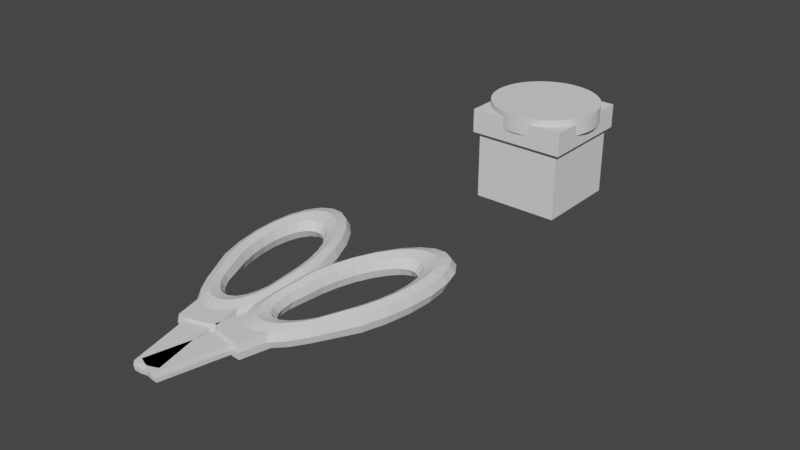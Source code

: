 # Source: 0808_Objects_.blend  (saved by Blender 3.6.13; exported with 4.5.12 LTS)
import bpy
from mathutils import Matrix  # noqa: F401  (used for matrix-valued properties, if any)

bpy.ops.wm.read_factory_settings(use_empty=True)
scene = bpy.context.scene
scene.name = 'Scene'

# ---- collections
col_collection = bpy.data.collections.new('Collection'); scene.collection.children.link(col_collection)

# ---- world
world_world = bpy.data.worlds.new('World'); scene.world = world_world
world_world.use_nodes = True; world_world.node_tree.nodes.clear()
_N = world_world.node_tree.nodes; _L = world_world.node_tree.links
n0 = _N.new('ShaderNodeOutputWorld'); n0.name = 'World Output'; n0.location = (300, 300)
n1 = _N.new('ShaderNodeBackground'); n1.name = 'Background'; n1.location = (10, 300)
n1.inputs[0].default_value = (0.05088, 0.05088, 0.05088, 1.0)
_L.new(n1.outputs[0], n0.inputs[0])
n0.is_active_output = True
world_world.color = (0.05088, 0.05088, 0.05088)
world_world.use_sun_shadow = False
world_world.sun_shadow_jitter_overblur = 0.0

# ---- meshes
me_cube = bpy.data.meshes.new('Cube')
me_cube.from_pydata([(-1.0, -1.0, -1.0), (-1.0, -1.0, 1.0), (-1.0, 1.0, -1.0), (-1.0, 1.0, 1.0), (1.0, -1.0, -1.0), (1.0, -1.0, 1.0), (1.0, 1.0, -1.0), (1.0, 1.0, 1.0), (-1.108, -1.108, 0.5717), (-1.108, 1.108, 0.5717), (1.108, -1.108, 0.5717), (1.108, 1.108, 0.5717), (-1.108, -1.108, 1.111), (-1.108, 1.108, 1.111), (1.108, 1.108, 1.111), (1.108, -1.108, 1.111)], [], [(0, 1, 3, 2), (2, 3, 7, 6), (6, 7, 5, 4), (4, 5, 1, 0), (2, 6, 4, 0), (7, 3, 1, 5), (11, 10, 8, 9), (14, 13, 12, 15), (8, 10, 15, 12), (11, 9, 13, 14), (10, 11, 14, 15), (9, 8, 12, 13)])
_uv = me_cube.uv_layers.new(name='UVMap')
_uv.uv.foreach_set('vector', [0.375, 0.0, 0.625, 0.0, 0.625, 0.25, 0.375, 0.25, 0.375, 0.25, 0.625, 0.25, 0.625, 0.5, 0.375, 0.5, 0.375, 0.5, 0.625, 0.5, 0.625, 0.75, 0.375, 0.75, 0.375, 0.75, 0.625, 0.75, 0.625, 1.0, 0.375, 1.0, 0.125, 0.5, 0.375, 0.5, 0.375, 0.75, 0.125, 0.75, 0.625, 0.5, 0.875, 0.5, 0.875, 0.75, 0.625, 0.75, 0.625, 0.5, 0.625, 0.75, 0.875, 0.75, 0.875, 0.5, 0.625, 0.5, 0.875, 0.5, 0.875, 0.75, 0.625, 0.75, 0.875, 0.75, 0.625, 0.75, 0.625, 0.75, 0.875, 0.75, 0.625, 0.5, 0.875, 0.5, 0.875, 0.5, 0.625, 0.5, 0.625, 0.75, 0.625, 0.5, 0.625, 0.5, 0.625, 0.75, 0.875, 0.5, 0.875, 0.75, 0.875, 0.75, 0.875, 0.5])
me_cube.update()
me_cylinder = bpy.data.meshes.new('Cylinder')
me_cylinder.from_pydata([(0.0, 1.0, -1.0), (0.0, 1.0, 1.0), (0.09802, 0.9952, -1.0), (0.09802, 0.9952, 1.0), (0.1951, 0.9808, -1.0), (0.1951, 0.9808, 1.0), (0.2903, 0.9569, -1.0), (0.2903, 0.9569, 1.0), (0.3827, 0.9239, -1.0), (0.3827, 0.9239, 1.0), (0.4714, 0.8819, -1.0), (0.4714, 0.8819, 1.0), (0.5556, 0.8315, -1.0), (0.5556, 0.8315, 1.0), (0.6344, 0.773, -1.0), (0.6344, 0.773, 1.0), (0.7071, 0.7071, -1.0), (0.7071, 0.7071, 1.0), (0.773, 0.6344, -1.0), (0.773, 0.6344, 1.0), (0.8315, 0.5556, -1.0), (0.8315, 0.5556, 1.0), (0.8819, 0.4714, -1.0), (0.8819, 0.4714, 1.0), (0.9239, 0.3827, -1.0), (0.9239, 0.3827, 1.0), (0.9569, 0.2903, -1.0), (0.9569, 0.2903, 1.0), (0.9808, 0.1951, -1.0), (0.9808, 0.1951, 1.0), (0.9952, 0.09802, -1.0), (0.9952, 0.09802, 1.0), (1.0, 0.0, -1.0), (1.0, 0.0, 1.0), (0.9952, -0.09802, -1.0), (0.9952, -0.09802, 1.0), (0.9808, -0.1951, -1.0), (0.9808, -0.1951, 1.0), (0.9569, -0.2903, -1.0), (0.9569, -0.2903, 1.0), (0.9239, -0.3827, -1.0), (0.9239, -0.3827, 1.0), (0.8819, -0.4714, -1.0), (0.8819, -0.4714, 1.0), (0.8315, -0.5556, -1.0), (0.8315, -0.5556, 1.0), (0.773, -0.6344, -1.0), (0.773, -0.6344, 1.0), (0.7071, -0.7071, -1.0), (0.7071, -0.7071, 1.0), (0.6344, -0.773, -1.0), (0.6344, -0.773, 1.0), (0.5556, -0.8315, -1.0), (0.5556, -0.8315, 1.0), (0.4714, -0.8819, -1.0), (0.4714, -0.8819, 1.0), (0.3827, -0.9239, -1.0), (0.3827, -0.9239, 1.0), (0.2903, -0.9569, -1.0), (0.2903, -0.9569, 1.0), (0.1951, -0.9808, -1.0), (0.1951, -0.9808, 1.0), (0.09802, -0.9952, -1.0), (0.09802, -0.9952, 1.0), (0.0, -1.0, -1.0), (0.0, -1.0, 1.0), (-0.09802, -0.9952, -1.0), (-0.09802, -0.9952, 1.0), (-0.1951, -0.9808, -1.0), (-0.1951, -0.9808, 1.0), (-0.2903, -0.9569, -1.0), (-0.2903, -0.9569, 1.0), (-0.3827, -0.9239, -1.0), (-0.3827, -0.9239, 1.0), (-0.4714, -0.8819, -1.0), (-0.4714, -0.8819, 1.0), (-0.5556, -0.8315, -1.0), (-0.5556, -0.8315, 1.0), (-0.6344, -0.773, -1.0), (-0.6344, -0.773, 1.0), (-0.7071, -0.7071, -1.0), (-0.7071, -0.7071, 1.0), (-0.773, -0.6344, -1.0), (-0.773, -0.6344, 1.0), (-0.8315, -0.5556, -1.0), (-0.8315, -0.5556, 1.0), (-0.8819, -0.4714, -1.0), (-0.8819, -0.4714, 1.0), (-0.9239, -0.3827, -1.0), (-0.9239, -0.3827, 1.0), (-0.9569, -0.2903, -1.0), (-0.9569, -0.2903, 1.0), (-0.9808, -0.1951, -1.0), (-0.9808, -0.1951, 1.0), (-0.9952, -0.09802, -1.0), (-0.9952, -0.09802, 1.0), (-1.0, 0.0, -1.0), (-1.0, 0.0, 1.0), (-0.9952, 0.09802, -1.0), (-0.9952, 0.09802, 1.0), (-0.9808, 0.1951, -1.0), (-0.9808, 0.1951, 1.0), (-0.9569, 0.2903, -1.0), (-0.9569, 0.2903, 1.0), (-0.9239, 0.3827, -1.0), (-0.9239, 0.3827, 1.0), (-0.8819, 0.4714, -1.0), (-0.8819, 0.4714, 1.0), (-0.8315, 0.5556, -1.0), (-0.8315, 0.5556, 1.0), (-0.773, 0.6344, -1.0), (-0.773, 0.6344, 1.0), (-0.7071, 0.7071, -1.0), (-0.7071, 0.7071, 1.0), (-0.6344, 0.773, -1.0), (-0.6344, 0.773, 1.0), (-0.5556, 0.8315, -1.0), (-0.5556, 0.8315, 1.0), (-0.4714, 0.8819, -1.0), (-0.4714, 0.8819, 1.0), (-0.3827, 0.9239, -1.0), (-0.3827, 0.9239, 1.0), (-0.2903, 0.9569, -1.0), (-0.2903, 0.9569, 1.0), (-0.1951, 0.9808, -1.0), (-0.1951, 0.9808, 1.0), (-0.09802, 0.9952, -1.0), (-0.09802, 0.9952, 1.0), (0.0, 1.0, 0.4975), (0.09802, 0.9952, 0.4975), (0.1951, 0.9808, 0.4975), (0.2903, 0.9569, 0.4975), (0.3827, 0.9239, 0.4975), (0.4714, 0.8819, 0.4975), (0.5556, 0.8315, 0.4975), (0.6344, 0.773, 0.4975), (0.7071, 0.7071, 0.4975), (0.773, 0.6344, 0.4975), (0.8315, 0.5556, 0.4975), (0.8819, 0.4714, 0.4975), (0.9239, 0.3827, 0.4975), (0.9569, 0.2903, 0.4975), (0.9808, 0.1951, 0.4975), (0.9952, 0.09802, 0.4975), (1.0, 0.0, 0.4975), (0.9952, -0.09802, 0.4975), (0.9808, -0.1951, 0.4975), (0.9569, -0.2903, 0.4975), (0.9239, -0.3827, 0.4975), (0.8819, -0.4714, 0.4975), (0.8315, -0.5556, 0.4975), (0.773, -0.6344, 0.4975), (0.7071, -0.7071, 0.4975), (0.6344, -0.773, 0.4975), (0.5556, -0.8315, 0.4975), (0.4714, -0.8819, 0.4975), (0.3827, -0.9239, 0.4975), (0.2903, -0.9569, 0.4975), (0.1951, -0.9808, 0.4975), (0.09802, -0.9952, 0.4975), (0.0, -1.0, 0.4975), (-0.09802, -0.9952, 0.4975), (-0.1951, -0.9808, 0.4975), (-0.2903, -0.9569, 0.4975), (-0.3827, -0.9239, 0.4975), (-0.4714, -0.8819, 0.4975), (-0.5556, -0.8315, 0.4975), (-0.6344, -0.773, 0.4975), (-0.7071, -0.7071, 0.4975), (-0.773, -0.6344, 0.4975), (-0.8315, -0.5556, 0.4975), (-0.8819, -0.4714, 0.4975), (-0.9239, -0.3827, 0.4975), (-0.9569, -0.2903, 0.4975), (-0.9808, -0.1951, 0.4975), (-0.9952, -0.09802, 0.4975), (-1.0, 0.0, 0.4975), (-0.9952, 0.09802, 0.4975), (-0.9808, 0.1951, 0.4975), (-0.9569, 0.2903, 0.4975), (-0.9239, 0.3827, 0.4975), (-0.8819, 0.4714, 0.4975), (-0.8315, 0.5556, 0.4975), (-0.773, 0.6344, 0.4975), (-0.7071, 0.7071, 0.4975), (-0.6344, 0.773, 0.4975), (-0.5556, 0.8315, 0.4975), (-0.4714, 0.8819, 0.4975), (-0.3827, 0.9239, 0.4975), (-0.2903, 0.9569, 0.4975), (-0.1951, 0.9808, 0.4975), (-0.09802, 0.9952, 0.4975), (-8.475e-10, 1.214, 0.8524), (0.119, 1.208, 0.8524), (0.2369, 1.191, 0.8524), (0.3524, 1.162, 0.8524), (0.4646, 1.122, 0.8524), (0.5723, 1.071, 0.8524), (0.6745, 1.01, 0.8524), (0.7702, 0.9385, 0.8524), (0.8585, 0.8585, 0.8524), (0.9385, 0.7702, 0.8524), (1.01, 0.6745, 0.8524), (1.071, 0.5723, 0.8524), (1.122, 0.4646, 0.8524), (1.162, 0.3524, 0.8524), (1.191, 0.2369, 0.8524), (1.208, 0.119, 0.8524), (1.214, 1.994e-10, 0.8524), (1.208, -0.119, 0.8524), (1.191, -0.2369, 0.8524), (1.162, -0.3524, 0.8524), (1.122, -0.4646, 0.8524), (1.071, -0.5723, 0.8524), (1.01, -0.6745, 0.8524), (0.9385, -0.7702, 0.8524), (0.8585, -0.8585, 0.8524), (0.7702, -0.9385, 0.8524), (0.6745, -1.01, 0.8524), (0.5723, -1.071, 0.8524), (0.4646, -1.122, 0.8524), (0.3524, -1.162, 0.8524), (0.2369, -1.191, 0.8524), (0.119, -1.208, 0.8524), (-8.475e-10, -1.214, 0.8524), (-0.119, -1.208, 0.8524), (-0.2369, -1.191, 0.8524), (-0.3524, -1.162, 0.8524), (-0.4646, -1.122, 0.8524), (-0.5723, -1.071, 0.8524), (-0.6745, -1.01, 0.8524), (-0.7702, -0.9385, 0.8524), (-0.8585, -0.8585, 0.8524), (-0.9385, -0.7702, 0.8524), (-1.01, -0.6745, 0.8524), (-1.071, -0.5723, 0.8524), (-1.122, -0.4646, 0.8524), (-1.162, -0.3524, 0.8524), (-1.191, -0.2369, 0.8524), (-1.208, -0.119, 0.8524), (-1.214, 1.994e-10, 0.8524), (-1.208, 0.119, 0.8524), (-1.191, 0.2369, 0.8524), (-1.162, 0.3524, 0.8524), (-1.122, 0.4646, 0.8524), (-1.071, 0.5723, 0.8524), (-1.01, 0.6745, 0.8524), (-0.9385, 0.7702, 0.8524), (-0.8585, 0.8585, 0.8524), (-0.7702, 0.9385, 0.8524), (-0.6745, 1.01, 0.8524), (-0.5723, 1.071, 0.8524), (-0.4646, 1.122, 0.8524), (-0.3524, 1.162, 0.8524), (-0.2369, 1.191, 0.8524), (-0.119, 1.208, 0.8524), (0.119, 1.208, 1.251), (-4.088e-09, 1.214, 1.251), (0.2369, 1.191, 1.251), (0.3524, 1.162, 1.251), (0.4646, 1.122, 1.251), (0.5723, 1.071, 1.251), (0.6745, 1.01, 1.251), (0.7702, 0.9385, 1.251), (0.8585, 0.8585, 1.251), (0.9385, 0.7702, 1.251), (1.01, 0.6745, 1.251), (1.071, 0.5723, 1.251), (1.122, 0.4646, 1.251), (1.162, 0.3524, 1.251), (1.191, 0.2369, 1.251), (1.208, 0.119, 1.251), (1.214, 1.994e-10, 1.251), (1.208, -0.119, 1.251), (1.191, -0.2369, 1.251), (1.162, -0.3524, 1.251), (1.122, -0.4646, 1.251), (1.071, -0.5723, 1.251), (1.01, -0.6745, 1.251), (0.9385, -0.7702, 1.251), (0.8585, -0.8585, 1.251), (0.7702, -0.9385, 1.251), (0.6745, -1.01, 1.251), (0.5723, -1.071, 1.251), (0.4646, -1.122, 1.251), (0.3524, -1.162, 1.251), (0.2369, -1.191, 1.251), (0.119, -1.208, 1.251), (-4.088e-09, -1.214, 1.251), (-0.119, -1.208, 1.251), (-0.2369, -1.191, 1.251), (-0.3524, -1.162, 1.251), (-0.4646, -1.122, 1.251), (-0.5723, -1.071, 1.251), (-0.6745, -1.01, 1.251), (-0.7702, -0.9385, 1.251), (-0.8585, -0.8585, 1.251), (-0.9385, -0.7702, 1.251), (-1.01, -0.6745, 1.251), (-1.071, -0.5723, 1.251), (-1.122, -0.4646, 1.251), (-1.162, -0.3524, 1.251), (-1.191, -0.2369, 1.251), (-1.208, -0.119, 1.251), (-1.214, 1.994e-10, 1.251), (-1.208, 0.119, 1.251), (-1.191, 0.2369, 1.251), (-1.162, 0.3524, 1.251), (-1.122, 0.4646, 1.251), (-1.071, 0.5723, 1.251), (-1.01, 0.6745, 1.251), (-0.9385, 0.7702, 1.251), (-0.8585, 0.8585, 1.251), (-0.7702, 0.9385, 1.251), (-0.6745, 1.01, 1.251), (-0.5723, 1.071, 1.251), (-0.4646, 1.122, 1.251), (-0.3524, 1.162, 1.251), (-0.2369, 1.191, 1.251), (-0.119, 1.208, 1.251)], [], [(128, 1, 3, 129), (129, 3, 5, 130), (130, 5, 7, 131), (131, 7, 9, 132), (132, 9, 11, 133), (133, 11, 13, 134), (134, 13, 15, 135), (135, 15, 17, 136), (136, 17, 19, 137), (137, 19, 21, 138), (138, 21, 23, 139), (139, 23, 25, 140), (140, 25, 27, 141), (141, 27, 29, 142), (142, 29, 31, 143), (143, 31, 33, 144), (144, 33, 35, 145), (145, 35, 37, 146), (146, 37, 39, 147), (147, 39, 41, 148), (148, 41, 43, 149), (149, 43, 45, 150), (150, 45, 47, 151), (151, 47, 49, 152), (152, 49, 51, 153), (153, 51, 53, 154), (154, 53, 55, 155), (155, 55, 57, 156), (156, 57, 59, 157), (157, 59, 61, 158), (158, 61, 63, 159), (159, 63, 65, 160), (160, 65, 67, 161), (161, 67, 69, 162), (162, 69, 71, 163), (163, 71, 73, 164), (164, 73, 75, 165), (165, 75, 77, 166), (166, 77, 79, 167), (167, 79, 81, 168), (168, 81, 83, 169), (169, 83, 85, 170), (170, 85, 87, 171), (171, 87, 89, 172), (172, 89, 91, 173), (173, 91, 93, 174), (174, 93, 95, 175), (175, 95, 97, 176), (176, 97, 99, 177), (177, 99, 101, 178), (178, 101, 103, 179), (179, 103, 105, 180), (180, 105, 107, 181), (181, 107, 109, 182), (182, 109, 111, 183), (183, 111, 113, 184), (184, 113, 115, 185), (185, 115, 117, 186), (186, 117, 119, 187), (187, 119, 121, 188), (188, 121, 123, 189), (189, 123, 125, 190), (3, 1, 127, 125, 123, 121, 119, 117, 115, 113, 111, 109, 107, 105, 103, 101, 99, 97, 95, 93, 91, 89, 87, 85, 83, 81, 79, 77, 75, 73, 71, 69, 67, 65, 63, 61, 59, 57, 55, 53, 51, 49, 47, 45, 43, 41, 39, 37, 35, 33, 31, 29, 27, 25, 23, 21, 19, 17, 15, 13, 11, 9, 7, 5), (190, 125, 127, 191), (191, 127, 1, 128), (0, 2, 4, 6, 8, 10, 12, 14, 16, 18, 20, 22, 24, 26, 28, 30, 32, 34, 36, 38, 40, 42, 44, 46, 48, 50, 52, 54, 56, 58, 60, 62, 64, 66, 68, 70, 72, 74, 76, 78, 80, 82, 84, 86, 88, 90, 92, 94, 96, 98, 100, 102, 104, 106, 108, 110, 112, 114, 116, 118, 120, 122, 124, 126), (126, 191, 128, 0), (124, 190, 191, 126), (122, 189, 190, 124), (120, 188, 189, 122), (118, 187, 188, 120), (116, 186, 187, 118), (114, 185, 186, 116), (112, 184, 185, 114), (110, 183, 184, 112), (108, 182, 183, 110), (106, 181, 182, 108), (104, 180, 181, 106), (102, 179, 180, 104), (100, 178, 179, 102), (98, 177, 178, 100), (96, 176, 177, 98), (94, 175, 176, 96), (92, 174, 175, 94), (90, 173, 174, 92), (88, 172, 173, 90), (86, 171, 172, 88), (84, 170, 171, 86), (82, 169, 170, 84), (80, 168, 169, 82), (78, 167, 168, 80), (76, 166, 167, 78), (74, 165, 166, 76), (72, 164, 165, 74), (70, 163, 164, 72), (68, 162, 163, 70), (66, 161, 162, 68), (64, 160, 161, 66), (62, 159, 160, 64), (60, 158, 159, 62), (58, 157, 158, 60), (56, 156, 157, 58), (54, 155, 156, 56), (52, 154, 155, 54), (50, 153, 154, 52), (48, 152, 153, 50), (46, 151, 152, 48), (44, 150, 151, 46), (42, 149, 150, 44), (40, 148, 149, 42), (38, 147, 148, 40), (36, 146, 147, 38), (34, 145, 146, 36), (32, 144, 145, 34), (30, 143, 144, 32), (28, 142, 143, 30), (26, 141, 142, 28), (24, 140, 141, 26), (22, 139, 140, 24), (20, 138, 139, 22), (18, 137, 138, 20), (16, 136, 137, 18), (14, 135, 136, 16), (12, 134, 135, 14), (10, 133, 134, 12), (8, 132, 133, 10), (6, 131, 132, 8), (4, 130, 131, 6), (2, 129, 130, 4), (0, 128, 129, 2), (193, 194, 195, 196, 197, 198, 199, 200, 201, 202, 203, 204, 205, 206, 207, 208, 209, 210, 211, 212, 213, 214, 215, 216, 217, 218, 219, 220, 221, 222, 223, 224, 225, 226, 227, 228, 229, 230, 231, 232, 233, 234, 235, 236, 237, 238, 239, 240, 241, 242, 243, 244, 245, 246, 247, 248, 249, 250, 251, 252, 253, 254, 255, 192), (256, 257, 319, 318, 317, 316, 315, 314, 313, 312, 311, 310, 309, 308, 307, 306, 305, 304, 303, 302, 301, 300, 299, 298, 297, 296, 295, 294, 293, 292, 291, 290, 289, 288, 287, 286, 285, 284, 283, 282, 281, 280, 279, 278, 277, 276, 275, 274, 273, 272, 271, 270, 269, 268, 267, 266, 265, 264, 263, 262, 261, 260, 259, 258), (242, 241, 305, 306), (216, 215, 279, 280), (243, 242, 306, 307), (217, 216, 280, 281), (244, 243, 307, 308), (218, 217, 281, 282), (245, 244, 308, 309), (219, 218, 282, 283), (193, 192, 257, 256), (246, 245, 309, 310), (220, 219, 283, 284), (194, 193, 256, 258), (247, 246, 310, 311), (221, 220, 284, 285), (195, 194, 258, 259), (248, 247, 311, 312), (222, 221, 285, 286), (196, 195, 259, 260), (249, 248, 312, 313), (223, 222, 286, 287), (197, 196, 260, 261), (250, 249, 313, 314), (224, 223, 287, 288), (198, 197, 261, 262), (251, 250, 314, 315), (225, 224, 288, 289), (199, 198, 262, 263), (252, 251, 315, 316), (226, 225, 289, 290), (200, 199, 263, 264), (253, 252, 316, 317), (227, 226, 290, 291), (201, 200, 264, 265), (254, 253, 317, 318), (228, 227, 291, 292), (202, 201, 265, 266), (255, 254, 318, 319), (229, 228, 292, 293), (203, 202, 266, 267), (192, 255, 319, 257), (230, 229, 293, 294), (204, 203, 267, 268), (231, 230, 294, 295), (205, 204, 268, 269), (232, 231, 295, 296), (206, 205, 269, 270), (233, 232, 296, 297), (207, 206, 270, 271), (234, 233, 297, 298), (208, 207, 271, 272), (235, 234, 298, 299), (209, 208, 272, 273), (236, 235, 299, 300), (210, 209, 273, 274), (237, 236, 300, 301), (211, 210, 274, 275), (238, 237, 301, 302), (212, 211, 275, 276), (239, 238, 302, 303), (213, 212, 276, 277), (240, 239, 303, 304), (214, 213, 277, 278), (241, 240, 304, 305), (215, 214, 278, 279)])
_uv = me_cylinder.uv_layers.new(name='UVMap')
_uv.uv.foreach_set('vector', [1.0, 0.9538, 1.0, 1.0, 0.9844, 1.0, 0.9844, 0.9538, 0.9844, 0.9538, 0.9844, 1.0, 0.9688, 1.0, 0.9688, 0.9538, 0.9688, 0.9538, 0.9688, 1.0, 0.9531, 1.0, 0.9531, 0.9538, 0.9531, 0.9538, 0.9531, 1.0, 0.9375, 1.0, 0.9375, 0.9538, 0.9375, 0.9538, 0.9375, 1.0, 0.9219, 1.0, 0.9219, 0.9538, 0.9219, 0.9538, 0.9219, 1.0, 0.9062, 1.0, 0.9062, 0.9538, 0.9062, 0.9538, 0.9062, 1.0, 0.8906, 1.0, 0.8906, 0.9538, 0.8906, 0.9538, 0.8906, 1.0, 0.875, 1.0, 0.875, 0.9538, 0.875, 0.9538, 0.875, 1.0, 0.8594, 1.0, 0.8594, 0.9538, 0.8594, 0.9538, 0.8594, 1.0, 0.8438, 1.0, 0.8438, 0.9538, 0.8438, 0.9538, 0.8438, 1.0, 0.8281, 1.0, 0.8281, 0.9538, 0.8281, 0.9538, 0.8281, 1.0, 0.8125, 1.0, 0.8125, 0.9538, 0.8125, 0.9538, 0.8125, 1.0, 0.7969, 1.0, 0.7969, 0.9538, 0.7969, 0.9538, 0.7969, 1.0, 0.7812, 1.0, 0.7812, 0.9538, 0.7812, 0.9538, 0.7812, 1.0, 0.7656, 1.0, 0.7656, 0.9538, 0.7656, 0.9538, 0.7656, 1.0, 0.75, 1.0, 0.75, 0.9538, 0.75, 0.9538, 0.75, 1.0, 0.7344, 1.0, 0.7344, 0.9538, 0.7344, 0.9538, 0.7344, 1.0, 0.7188, 1.0, 0.7188, 0.9538, 0.7188, 0.9538, 0.7188, 1.0, 0.7031, 1.0, 0.7031, 0.9538, 0.7031, 0.9538, 0.7031, 1.0, 0.6875, 1.0, 0.6875, 0.9538, 0.6875, 0.9538, 0.6875, 1.0, 0.6719, 1.0, 0.6719, 0.9538, 0.6719, 0.9538, 0.6719, 1.0, 0.6562, 1.0, 0.6562, 0.9538, 0.6562, 0.9538, 0.6562, 1.0, 0.6406, 1.0, 0.6406, 0.9538, 0.6406, 0.9538, 0.6406, 1.0, 0.625, 1.0, 0.625, 0.9538, 0.625, 0.9538, 0.625, 1.0, 0.6094, 1.0, 0.6094, 0.9538, 0.6094, 0.9538, 0.6094, 1.0, 0.5938, 1.0, 0.5938, 0.9538, 0.5938, 0.9538, 0.5938, 1.0, 0.5781, 1.0, 0.5781, 0.9538, 0.5781, 0.9538, 0.5781, 1.0, 0.5625, 1.0, 0.5625, 0.9538, 0.5625, 0.9538, 0.5625, 1.0, 0.5469, 1.0, 0.5469, 0.9538, 0.5469, 0.9538, 0.5469, 1.0, 0.5312, 1.0, 0.5312, 0.9538, 0.5312, 0.9538, 0.5312, 1.0, 0.5156, 1.0, 0.5156, 0.9538, 0.5156, 0.9538, 0.5156, 1.0, 0.5, 1.0, 0.5, 0.9538, 0.5, 0.9538, 0.5, 1.0, 0.4844, 1.0, 0.4844, 0.9538, 0.4844, 0.9538, 0.4844, 1.0, 0.4688, 1.0, 0.4688, 0.9538, 0.4688, 0.9538, 0.4688, 1.0, 0.4531, 1.0, 0.4531, 0.9538, 0.4531, 0.9538, 0.4531, 1.0, 0.4375, 1.0, 0.4375, 0.9538, 0.4375, 0.9538, 0.4375, 1.0, 0.4219, 1.0, 0.4219, 0.9538, 0.4219, 0.9538, 0.4219, 1.0, 0.4062, 1.0, 0.4062, 0.9538, 0.4062, 0.9538, 0.4062, 1.0, 0.3906, 1.0, 0.3906, 0.9538, 0.3906, 0.9538, 0.3906, 1.0, 0.375, 1.0, 0.375, 0.9538, 0.375, 0.9538, 0.375, 1.0, 0.3594, 1.0, 0.3594, 0.9538, 0.3594, 0.9538, 0.3594, 1.0, 0.3438, 1.0, 0.3438, 0.9538, 0.3438, 0.9538, 0.3438, 1.0, 0.3281, 1.0, 0.3281, 0.9538, 0.3281, 0.9538, 0.3281, 1.0, 0.3125, 1.0, 0.3125, 0.9538, 0.3125, 0.9538, 0.3125, 1.0, 0.2969, 1.0, 0.2969, 0.9538, 0.2969, 0.9538, 0.2969, 1.0, 0.2812, 1.0, 0.2812, 0.9538, 0.2812, 0.9538, 0.2812, 1.0, 0.2656, 1.0, 0.2656, 0.9538, 0.2656, 0.9538, 0.2656, 1.0, 0.25, 1.0, 0.25, 0.9538, 0.25, 0.9538, 0.25, 1.0, 0.2344, 1.0, 0.2344, 0.9538, 0.2344, 0.9538, 0.2344, 1.0, 0.2188, 1.0, 0.2188, 0.9538, 0.2188, 0.9538, 0.2188, 1.0, 0.2031, 1.0, 0.2031, 0.9538, 0.2031, 0.9538, 0.2031, 1.0, 0.1875, 1.0, 0.1875, 0.9538, 0.1875, 0.9538, 0.1875, 1.0, 0.1719, 1.0, 0.1719, 0.9538, 0.1719, 0.9538, 0.1719, 1.0, 0.1562, 1.0, 0.1562, 0.9538, 0.1562, 0.9538, 0.1562, 1.0, 0.1406, 1.0, 0.1406, 0.9538, 0.1406, 0.9538, 0.1406, 1.0, 0.125, 1.0, 0.125, 0.9538, 0.125, 0.9538, 0.125, 1.0, 0.1094, 1.0, 0.1094, 0.9538, 0.1094, 0.9538, 0.1094, 1.0, 0.09375, 1.0, 0.09375, 0.9538, 0.09375, 0.9538, 0.09375, 1.0, 0.07812, 1.0, 0.07812, 0.9538, 0.07812, 0.9538, 0.07812, 1.0, 0.0625, 1.0, 0.0625, 0.9538, 0.0625, 0.9538, 0.0625, 1.0, 0.04688, 1.0, 0.04688, 0.9538, 0.04688, 0.9538, 0.04688, 1.0, 0.03125, 1.0, 0.03125, 0.9538, 0.2735, 0.4888, 0.25, 0.49, 0.2265, 0.4888, 0.2032, 0.4854, 0.1803, 0.4797, 0.1582, 0.4717, 0.1369, 0.4617, 0.1167, 0.4496, 0.09775, 0.4355, 0.08029, 0.4197, 0.06448, 0.4023, 0.05045, 0.3833, 0.03834, 0.3631, 0.02827, 0.3418, 0.02033, 0.3197, 0.01461, 0.2968, 0.01116, 0.2735, 0.01, 0.25, 0.01116, 0.2265, 0.01461, 0.2032, 0.02033, 0.1803, 0.02827, 0.1582, 0.03834, 0.1369, 0.05045, 0.1167, 0.06448, 0.09775, 0.08029, 0.08029, 0.09775, 0.06448, 0.1167, 0.05045, 0.1369, 0.03834, 0.1582, 0.02827, 0.1803, 0.02033, 0.2032, 0.01461, 0.2265, 0.01116, 0.25, 0.01, 0.2735, 0.01116, 0.2968, 0.01461, 0.3197, 0.02033, 0.3418, 0.02827, 0.3631, 0.03834, 0.3833, 0.05045, 0.4023, 0.06448, 0.4197, 0.08029, 0.4355, 0.09775, 0.4496, 0.1167, 0.4617, 0.1369, 0.4717, 0.1582, 0.4797, 0.1803, 0.4854, 0.2032, 0.4888, 0.2265, 0.49, 0.25, 0.4888, 0.2735, 0.4854, 0.2968, 0.4797, 0.3197, 0.4717, 0.3418, 0.4617, 0.3631, 0.4496, 0.3833, 0.4355, 0.4023, 0.4197, 0.4197, 0.4023, 0.4355, 0.3833, 0.4496, 0.3631, 0.4617, 0.3418, 0.4717, 0.3197, 0.4797, 0.2968, 0.4854, 0.03125, 0.9538, 0.03125, 1.0, 0.01562, 1.0, 0.01562, 0.9538, 0.01562, 0.9538, 0.01562, 1.0, 0.0, 1.0, 0.0, 0.9538, 0.75, 0.49, 0.7735, 0.4888, 0.7968, 0.4854, 0.8197, 0.4797, 0.8418, 0.4717, 0.8631, 0.4617, 0.8833, 0.4496, 0.9023, 0.4355, 0.9197, 0.4197, 0.9355, 0.4023, 0.9496, 0.3833, 0.9617, 0.3631, 0.9717, 0.3418, 0.9797, 0.3197, 0.9854, 0.2968, 0.9888, 0.2735, 0.99, 0.25, 0.9888, 0.2265, 0.9854, 0.2032, 0.9797, 0.1803, 0.9717, 0.1582, 0.9617, 0.1369, 0.9496, 0.1167, 0.9355, 0.09775, 0.9197, 0.08029, 0.9023, 0.06448, 0.8833, 0.05045, 0.8631, 0.03834, 0.8418, 0.02827, 0.8197, 0.02033, 0.7968, 0.01461, 0.7735, 0.01116, 0.75, 0.01, 0.7265, 0.01116, 0.7032, 0.01461, 0.6803, 0.02033, 0.6582, 0.02827, 0.6369, 0.03834, 0.6167, 0.05045, 0.5977, 0.06448, 0.5803, 0.08029, 0.5645, 0.09775, 0.5504, 0.1167, 0.5383, 0.1369, 0.5283, 0.1582, 0.5203, 0.1803, 0.5146, 0.2032, 0.5112, 0.2265, 0.51, 0.25, 0.5112, 0.2735, 0.5146, 0.2968, 0.5203, 0.3197, 0.5283, 0.3418, 0.5383, 0.3631, 0.5504, 0.3833, 0.5645, 0.4023, 0.5803, 0.4197, 0.5977, 0.4355, 0.6167, 0.4496, 0.6369, 0.4617, 0.6582, 0.4717, 0.6803, 0.4797, 0.7032, 0.4854, 0.7265, 0.4888, 0.01562, 0.5, 0.01562, 0.9538, 0.0, 0.9538, 0.0, 0.5, 0.03125, 0.5, 0.03125, 0.9538, 0.01562, 0.9538, 0.01562, 0.5, 0.04688, 0.5, 0.04688, 0.9538, 0.03125, 0.9538, 0.03125, 0.5, 0.0625, 0.5, 0.0625, 0.9538, 0.04688, 0.9538, 0.04688, 0.5, 0.07812, 0.5, 0.07812, 0.9538, 0.0625, 0.9538, 0.0625, 0.5, 0.09375, 0.5, 0.09375, 0.9538, 0.07812, 0.9538, 0.07812, 0.5, 0.1094, 0.5, 0.1094, 0.9538, 0.09375, 0.9538, 0.09375, 0.5, 0.125, 0.5, 0.125, 0.9538, 0.1094, 0.9538, 0.1094, 0.5, 0.1406, 0.5, 0.1406, 0.9538, 0.125, 0.9538, 0.125, 0.5, 0.1562, 0.5, 0.1562, 0.9538, 0.1406, 0.9538, 0.1406, 0.5, 0.1719, 0.5, 0.1719, 0.9538, 0.1562, 0.9538, 0.1562, 0.5, 0.1875, 0.5, 0.1875, 0.9538, 0.1719, 0.9538, 0.1719, 0.5, 0.2031, 0.5, 0.2031, 0.9538, 0.1875, 0.9538, 0.1875, 0.5, 0.2188, 0.5, 0.2188, 0.9538, 0.2031, 0.9538, 0.2031, 0.5, 0.2344, 0.5, 0.2344, 0.9538, 0.2188, 0.9538, 0.2188, 0.5, 0.25, 0.5, 0.25, 0.9538, 0.2344, 0.9538, 0.2344, 0.5, 0.2656, 0.5, 0.2656, 0.9538, 0.25, 0.9538, 0.25, 0.5, 0.2812, 0.5, 0.2812, 0.9538, 0.2656, 0.9538, 0.2656, 0.5, 0.2969, 0.5, 0.2969, 0.9538, 0.2812, 0.9538, 0.2812, 0.5, 0.3125, 0.5, 0.3125, 0.9538, 0.2969, 0.9538, 0.2969, 0.5, 0.3281, 0.5, 0.3281, 0.9538, 0.3125, 0.9538, 0.3125, 0.5, 0.3438, 0.5, 0.3438, 0.9538, 0.3281, 0.9538, 0.3281, 0.5, 0.3594, 0.5, 0.3594, 0.9538, 0.3438, 0.9538, 0.3438, 0.5, 0.375, 0.5, 0.375, 0.9538, 0.3594, 0.9538, 0.3594, 0.5, 0.3906, 0.5, 0.3906, 0.9538, 0.375, 0.9538, 0.375, 0.5, 0.4062, 0.5, 0.4062, 0.9538, 0.3906, 0.9538, 0.3906, 0.5, 0.4219, 0.5, 0.4219, 0.9538, 0.4062, 0.9538, 0.4062, 0.5, 0.4375, 0.5, 0.4375, 0.9538, 0.4219, 0.9538, 0.4219, 0.5, 0.4531, 0.5, 0.4531, 0.9538, 0.4375, 0.9538, 0.4375, 0.5, 0.4688, 0.5, 0.4688, 0.9538, 0.4531, 0.9538, 0.4531, 0.5, 0.4844, 0.5, 0.4844, 0.9538, 0.4688, 0.9538, 0.4688, 0.5, 0.5, 0.5, 0.5, 0.9538, 0.4844, 0.9538, 0.4844, 0.5, 0.5156, 0.5, 0.5156, 0.9538, 0.5, 0.9538, 0.5, 0.5, 0.5312, 0.5, 0.5312, 0.9538, 0.5156, 0.9538, 0.5156, 0.5, 0.5469, 0.5, 0.5469, 0.9538, 0.5312, 0.9538, 0.5312, 0.5, 0.5625, 0.5, 0.5625, 0.9538, 0.5469, 0.9538, 0.5469, 0.5, 0.5781, 0.5, 0.5781, 0.9538, 0.5625, 0.9538, 0.5625, 0.5, 0.5938, 0.5, 0.5938, 0.9538, 0.5781, 0.9538, 0.5781, 0.5, 0.6094, 0.5, 0.6094, 0.9538, 0.5938, 0.9538, 0.5938, 0.5, 0.625, 0.5, 0.625, 0.9538, 0.6094, 0.9538, 0.6094, 0.5, 0.6406, 0.5, 0.6406, 0.9538, 0.625, 0.9538, 0.625, 0.5, 0.6562, 0.5, 0.6562, 0.9538, 0.6406, 0.9538, 0.6406, 0.5, 0.6719, 0.5, 0.6719, 0.9538, 0.6562, 0.9538, 0.6562, 0.5, 0.6875, 0.5, 0.6875, 0.9538, 0.6719, 0.9538, 0.6719, 0.5, 0.7031, 0.5, 0.7031, 0.9538, 0.6875, 0.9538, 0.6875, 0.5, 0.7188, 0.5, 0.7188, 0.9538, 0.7031, 0.9538, 0.7031, 0.5, 0.7344, 0.5, 0.7344, 0.9538, 0.7188, 0.9538, 0.7188, 0.5, 0.75, 0.5, 0.75, 0.9538, 0.7344, 0.9538, 0.7344, 0.5, 0.7656, 0.5, 0.7656, 0.9538, 0.75, 0.9538, 0.75, 0.5, 0.7812, 0.5, 0.7812, 0.9538, 0.7656, 0.9538, 0.7656, 0.5, 0.7969, 0.5, 0.7969, 0.9538, 0.7812, 0.9538, 0.7812, 0.5, 0.8125, 0.5, 0.8125, 0.9538, 0.7969, 0.9538, 0.7969, 0.5, 0.8281, 0.5, 0.8281, 0.9538, 0.8125, 0.9538, 0.8125, 0.5, 0.8438, 0.5, 0.8438, 0.9538, 0.8281, 0.9538, 0.8281, 0.5, 0.8594, 0.5, 0.8594, 0.9538, 0.8438, 0.9538, 0.8438, 0.5, 0.875, 0.5, 0.875, 0.9538, 0.8594, 0.9538, 0.8594, 0.5, 0.8906, 0.5, 0.8906, 0.9538, 0.875, 0.9538, 0.875, 0.5, 0.9062, 0.5, 0.9062, 0.9538, 0.8906, 0.9538, 0.8906, 0.5, 0.9219, 0.5, 0.9219, 0.9538, 0.9062, 0.9538, 0.9062, 0.5, 0.9375, 0.5, 0.9375, 0.9538, 0.9219, 0.9538, 0.9219, 0.5, 0.9531, 0.5, 0.9531, 0.9538, 0.9375, 0.9538, 0.9375, 0.5, 0.9688, 0.5, 0.9688, 0.9538, 0.9531, 0.9538, 0.9531, 0.5, 0.9844, 0.5, 0.9844, 0.9538, 0.9688, 0.9538, 0.9688, 0.5, 1.0, 0.5, 1.0, 0.9538, 0.9844, 0.9538, 0.9844, 0.5, 0.2735, 0.4888, 0.2968, 0.4854, 0.3197, 0.4797, 0.3418, 0.4717, 0.3631, 0.4617, 0.3833, 0.4496, 0.4023, 0.4355, 0.4197, 0.4197, 0.4355, 0.4023, 0.4496, 0.3833, 0.4617, 0.3631, 0.4717, 0.3418, 0.4797, 0.3197, 0.4854, 0.2968, 0.4888, 0.2735, 0.49, 0.25, 0.4888, 0.2265, 0.4854, 0.2032, 0.4797, 0.1803, 0.4717, 0.1582, 0.4617, 0.1369, 0.4496, 0.1167, 0.4355, 0.09775, 0.4197, 0.08029, 0.4023, 0.06448, 0.3833, 0.05045, 0.3631, 0.03834, 0.3418, 0.02827, 0.3197, 0.02033, 0.2968, 0.01461, 0.2735, 0.01116, 0.25, 0.01, 0.2265, 0.01116, 0.2032, 0.01461, 0.1803, 0.02033, 0.1582, 0.02827, 0.1369, 0.03834, 0.1167, 0.05045, 0.09775, 0.06448, 0.08029, 0.08029, 0.06448, 0.09775, 0.05045, 0.1167, 0.03834, 0.1369, 0.02827, 0.1582, 0.02033, 0.1803, 0.01461, 0.2032, 0.01116, 0.2265, 0.01, 0.25, 0.01116, 0.2735, 0.01461, 0.2968, 0.02033, 0.3197, 0.02827, 0.3418, 0.03834, 0.3631, 0.05045, 0.3833, 0.06448, 0.4023, 0.08029, 0.4197, 0.09775, 0.4355, 0.1167, 0.4496, 0.1369, 0.4617, 0.1582, 0.4717, 0.1803, 0.4797, 0.2032, 0.4854, 0.2265, 0.4888, 0.25, 0.49, 0.2735, 0.4888, 0.25, 0.49, 0.2265, 0.4888, 0.2032, 0.4854, 0.1803, 0.4797, 0.1582, 0.4717, 0.1369, 0.4617, 0.1167, 0.4496, 0.09775, 0.4355, 0.08029, 0.4197, 0.06448, 0.4023, 0.05045, 0.3833, 0.03834, 0.3631, 0.02827, 0.3418, 0.02033, 0.3197, 0.01461, 0.2968, 0.01116, 0.2735, 0.01, 0.25, 0.01116, 0.2265, 0.01461, 0.2032, 0.02033, 0.1803, 0.02827, 0.1582, 0.03834, 0.1369, 0.05045, 0.1167, 0.06448, 0.09775, 0.08029, 0.08029, 0.09775, 0.06448, 0.1167, 0.05045, 0.1369, 0.03834, 0.1582, 0.02827, 0.1803, 0.02033, 0.2032, 0.01461, 0.2265, 0.01116, 0.25, 0.01, 0.2735, 0.01116, 0.2968, 0.01461, 0.3197, 0.02033, 0.3418, 0.02827, 0.3631, 0.03834, 0.3833, 0.05045, 0.4023, 0.06448, 0.4197, 0.08029, 0.4355, 0.09775, 0.4496, 0.1167, 0.4617, 0.1369, 0.4717, 0.1582, 0.4797, 0.1803, 0.4854, 0.2032, 0.4888, 0.2265, 0.49, 0.25, 0.4888, 0.2735, 0.4854, 0.2968, 0.4797, 0.3197, 0.4717, 0.3418, 0.4617, 0.3631, 0.4496, 0.3833, 0.4355, 0.4023, 0.4197, 0.4197, 0.4023, 0.4355, 0.3833, 0.4496, 0.3631, 0.4617, 0.3418, 0.4717, 0.3197, 0.4797, 0.2968, 0.4854, 0.01461, 0.2968, 0.01116, 0.2735, 0.01116, 0.2735, 0.01461, 0.2968, 0.4197, 0.08029, 0.4355, 0.09775, 0.4355, 0.09775, 0.4197, 0.08029, 0.02033, 0.3197, 0.01461, 0.2968, 0.01461, 0.2968, 0.02033, 0.3197, 0.4023, 0.06448, 0.4197, 0.08029, 0.4197, 0.08029, 0.4023, 0.06448, 0.02827, 0.3418, 0.02033, 0.3197, 0.02033, 0.3197, 0.02827, 0.3418, 0.3833, 0.05045, 0.4023, 0.06448, 0.4023, 0.06448, 0.3833, 0.05045, 0.03834, 0.3631, 0.02827, 0.3418, 0.02827, 0.3418, 0.03834, 0.3631, 0.3631, 0.03834, 0.3833, 0.05045, 0.3833, 0.05045, 0.3631, 0.03834, 0.2735, 0.4888, 0.25, 0.49, 0.25, 0.49, 0.2735, 0.4888, 0.05045, 0.3833, 0.03834, 0.3631, 0.03834, 0.3631, 0.05045, 0.3833, 0.3418, 0.02827, 0.3631, 0.03834, 0.3631, 0.03834, 0.3418, 0.02827, 0.2968, 0.4854, 0.2735, 0.4888, 0.2735, 0.4888, 0.2968, 0.4854, 0.06448, 0.4023, 0.05045, 0.3833, 0.05045, 0.3833, 0.06448, 0.4023, 0.3197, 0.02033, 0.3418, 0.02827, 0.3418, 0.02827, 0.3197, 0.02033, 0.3197, 0.4797, 0.2968, 0.4854, 0.2968, 0.4854, 0.3197, 0.4797, 0.08029, 0.4197, 0.06448, 0.4023, 0.06448, 0.4023, 0.08029, 0.4197, 0.2968, 0.01461, 0.3197, 0.02033, 0.3197, 0.02033, 0.2968, 0.01461, 0.3418, 0.4717, 0.3197, 0.4797, 0.3197, 0.4797, 0.3418, 0.4717, 0.09775, 0.4355, 0.08029, 0.4197, 0.08029, 0.4197, 0.09775, 0.4355, 0.2735, 0.01116, 0.2968, 0.01461, 0.2968, 0.01461, 0.2735, 0.01116, 0.3631, 0.4617, 0.3418, 0.4717, 0.3418, 0.4717, 0.3631, 0.4617, 0.1167, 0.4496, 0.09775, 0.4355, 0.09775, 0.4355, 0.1167, 0.4496, 0.25, 0.01, 0.2735, 0.01116, 0.2735, 0.01116, 0.25, 0.01, 0.3833, 0.4496, 0.3631, 0.4617, 0.3631, 0.4617, 0.3833, 0.4496, 0.1369, 0.4617, 0.1167, 0.4496, 0.1167, 0.4496, 0.1369, 0.4617, 0.2265, 0.01116, 0.25, 0.01, 0.25, 0.01, 0.2265, 0.01116, 0.4023, 0.4355, 0.3833, 0.4496, 0.3833, 0.4496, 0.4023, 0.4355, 0.1582, 0.4717, 0.1369, 0.4617, 0.1369, 0.4617, 0.1582, 0.4717, 0.2032, 0.01461, 0.2265, 0.01116, 0.2265, 0.01116, 0.2032, 0.01461, 0.4197, 0.4197, 0.4023, 0.4355, 0.4023, 0.4355, 0.4197, 0.4197, 0.1803, 0.4797, 0.1582, 0.4717, 0.1582, 0.4717, 0.1803, 0.4797, 0.1803, 0.02033, 0.2032, 0.01461, 0.2032, 0.01461, 0.1803, 0.02033, 0.4355, 0.4023, 0.4197, 0.4197, 0.4197, 0.4197, 0.4355, 0.4023, 0.2032, 0.4854, 0.1803, 0.4797, 0.1803, 0.4797, 0.2032, 0.4854, 0.1582, 0.02827, 0.1803, 0.02033, 0.1803, 0.02033, 0.1582, 0.02827, 0.4496, 0.3833, 0.4355, 0.4023, 0.4355, 0.4023, 0.4496, 0.3833, 0.2265, 0.4888, 0.2032, 0.4854, 0.2032, 0.4854, 0.2265, 0.4888, 0.1369, 0.03834, 0.1582, 0.02827, 0.1582, 0.02827, 0.1369, 0.03834, 0.4617, 0.3631, 0.4496, 0.3833, 0.4496, 0.3833, 0.4617, 0.3631, 0.25, 0.49, 0.2265, 0.4888, 0.2265, 0.4888, 0.25, 0.49, 0.1167, 0.05045, 0.1369, 0.03834, 0.1369, 0.03834, 0.1167, 0.05045, 0.4717, 0.3418, 0.4617, 0.3631, 0.4617, 0.3631, 0.4717, 0.3418, 0.09775, 0.06448, 0.1167, 0.05045, 0.1167, 0.05045, 0.09775, 0.06448, 0.4797, 0.3197, 0.4717, 0.3418, 0.4717, 0.3418, 0.4797, 0.3197, 0.08029, 0.08029, 0.09775, 0.06448, 0.09775, 0.06448, 0.08029, 0.08029, 0.4854, 0.2968, 0.4797, 0.3197, 0.4797, 0.3197, 0.4854, 0.2968, 0.06448, 0.09775, 0.08029, 0.08029, 0.08029, 0.08029, 0.06448, 0.09775, 0.4888, 0.2735, 0.4854, 0.2968, 0.4854, 0.2968, 0.4888, 0.2735, 0.05045, 0.1167, 0.06448, 0.09775, 0.06448, 0.09775, 0.05045, 0.1167, 0.49, 0.25, 0.4888, 0.2735, 0.4888, 0.2735, 0.49, 0.25, 0.03834, 0.1369, 0.05045, 0.1167, 0.05045, 0.1167, 0.03834, 0.1369, 0.4888, 0.2265, 0.49, 0.25, 0.49, 0.25, 0.4888, 0.2265, 0.02827, 0.1582, 0.03834, 0.1369, 0.03834, 0.1369, 0.02827, 0.1582, 0.4854, 0.2032, 0.4888, 0.2265, 0.4888, 0.2265, 0.4854, 0.2032, 0.02033, 0.1803, 0.02827, 0.1582, 0.02827, 0.1582, 0.02033, 0.1803, 0.4797, 0.1803, 0.4854, 0.2032, 0.4854, 0.2032, 0.4797, 0.1803, 0.01461, 0.2032, 0.02033, 0.1803, 0.02033, 0.1803, 0.01461, 0.2032, 0.4717, 0.1582, 0.4797, 0.1803, 0.4797, 0.1803, 0.4717, 0.1582, 0.01116, 0.2265, 0.01461, 0.2032, 0.01461, 0.2032, 0.01116, 0.2265, 0.4617, 0.1369, 0.4717, 0.1582, 0.4717, 0.1582, 0.4617, 0.1369, 0.01, 0.25, 0.01116, 0.2265, 0.01116, 0.2265, 0.01, 0.25, 0.4496, 0.1167, 0.4617, 0.1369, 0.4617, 0.1369, 0.4496, 0.1167, 0.01116, 0.2735, 0.01, 0.25, 0.01, 0.25, 0.01116, 0.2735, 0.4355, 0.09775, 0.4496, 0.1167, 0.4496, 0.1167, 0.4355, 0.09775])
me_cylinder.update()
me_torus_001 = bpy.data.meshes.new('Torus.001')
me_torus_001.from_pydata([(1.884, -0.2424, 0.0), (1.829, -0.2293, 0.1768), (1.699, -0.1977, 0.25), (1.568, -0.166, 0.1768), (1.514, -0.1529, 2.776e-17), (1.568, -0.166, -0.1768), (1.699, -0.1977, -0.25), (1.829, -0.2293, -0.1768), (1.982, 0.2999, 0.0), (1.922, 0.2813, 0.1768), (1.777, 0.2362, 0.25), (1.633, 0.1912, 0.1768), (1.573, 0.1725, 2.776e-17), (1.633, 0.1912, -0.1768), (1.777, 0.2362, -0.25), (1.922, 0.2813, -0.1768), (2.01, 0.8206, 0.0), (1.948, 0.7714, 0.1768), (1.8, 0.6528, 0.25), (1.651, 0.5341, 0.1768), (1.59, 0.4849, 2.776e-17), (1.651, 0.5341, -0.1768), (1.8, 0.6528, -0.25), (1.948, 0.7714, -0.1768), (1.967, 1.284, 0.0), (1.908, 1.208, 0.1768), (1.765, 1.024, 0.25), (1.623, 0.8393, 0.1768), (1.564, 0.763, 2.776e-17), (1.623, 0.8393, -0.1768), (1.765, 1.024, -0.25), (1.908, 1.208, -0.1768), (1.855, 1.659, 0.0), (1.802, 1.561, 0.1768), (1.676, 1.323, 0.25), (1.549, 1.086, 0.1768), (1.497, 0.9878, 2.776e-17), (1.549, 1.086, -0.1768), (1.676, 1.323, -0.25), (1.802, 1.561, -0.1768), (1.682, 1.919, 0.0), (1.64, 1.806, 0.1768), (1.537, 1.532, 0.25), (1.435, 1.258, 0.1768), (1.393, 1.144, 2.776e-17), (1.435, 1.258, -0.1768), (1.537, 1.532, -0.25), (1.64, 1.806, -0.1768), (1.46, 2.047, 0.0), (1.43, 1.926, 0.1768), (1.36, 1.634, 0.25), (1.289, 1.342, 0.1768), (1.26, 1.221, 2.776e-17), (1.289, 1.342, -0.1768), (1.36, 1.634, -0.25), (1.43, 1.926, -0.1768), (1.204, 2.035, 0.0), (1.189, 1.915, 0.1768), (1.155, 1.624, 0.25), (1.12, 1.334, 0.1768), (1.106, 1.214, 2.776e-17), (1.12, 1.334, -0.1768), (1.155, 1.624, -0.25), (1.189, 1.915, -0.1768), (0.9307, 1.883, 0.0), (0.9324, 1.771, 0.1768), (0.9364, 1.502, 0.25), (0.9405, 1.233, 0.1768), (0.9422, 1.122, 2.776e-17), (0.9405, 1.233, -0.1768), (0.9364, 1.502, -0.25), (0.9324, 1.771, -0.1768), (0.6598, 1.601, 0.0), (0.6773, 1.506, 0.1768), (0.7197, 1.277, 0.25), (0.7621, 1.048, 0.1768), (0.7797, 0.9528, 2.776e-17), (0.7621, 1.048, -0.1768), (0.7197, 1.277, -0.25), (0.6773, 1.506, -0.1768), (0.4093, 1.208, 0.0), (0.4415, 1.136, 0.1768), (0.5193, 0.9628, 0.25), (0.5971, 0.7893, 0.1768), (0.6294, 0.7174, 2.776e-17), (0.5971, 0.7893, -0.1768), (0.5193, 0.9628, -0.25), (0.4415, 1.136, -0.1768), (0.1963, 0.7322, 0.0), (0.241, 0.6882, 0.1768), (0.349, 0.582, 0.25), (0.4569, 0.4758, 0.1768), (0.5016, 0.4319, 2.776e-17), (0.4569, 0.4758, -0.1768), (0.349, 0.582, -0.25), (0.241, 0.6882, -0.1768), (0.03536, 0.2051, 0.0), (0.08949, 0.192, 0.1768), (0.2202, 0.1603, 0.25), (0.3509, 0.1287, 0.1768), (0.405, 0.1156, 2.776e-17), (0.3509, 0.1287, -0.1768), (0.2202, 0.1603, -0.25), (0.08949, 0.192, -0.1768), (-0.06264, -0.3373, 0.0), (-0.002768, -0.3186, 0.1768), (0.1418, -0.2736, 0.25), (0.2863, -0.2285, 0.1768), (0.3462, -0.2099, 2.776e-17), (0.2863, -0.2285, -0.1768), (0.1418, -0.2736, -0.25), (-0.002768, -0.3186, -0.1768), (-0.06921, -1.242, 2.803e-11), (-0.01601, -1.199, 0.1528), (0.1124, -1.097, 0.2161), (0.2409, -0.9941, 0.1528), (0.2941, -0.9516, 2.803e-11), (0.2409, -0.9941, -0.1528), (0.1124, -1.097, -0.2161), (-0.01601, -1.199, -0.1528), (-0.03182, -1.643, 2.803e-11), (0.01919, -1.577, 0.1528), (0.1423, -1.417, 0.2161), (0.2655, -1.258, 0.1528), (0.3165, -1.192, 2.803e-11), (0.2655, -1.258, -0.1528), (0.1423, -1.417, -0.2161), (0.01919, -1.577, -0.1528), (0.06491, -1.966, 2.803e-11), (0.1103, -1.882, 0.1528), (0.2197, -1.676, 0.2161), (0.3292, -1.471, 0.1528), (0.3745, -1.386, 2.803e-11), (0.3292, -1.471, -0.1528), (0.2197, -1.676, -0.2161), (0.1103, -1.882, -0.1528), (0.251, -2.093, 0.1528), (0.3393, -1.857, 0.2161), (0.4276, -1.62, 0.1528), (0.4642, -1.521, 2.803e-11), (0.4276, -1.62, -0.1528), (0.3393, -1.857, -0.2161), (0.251, -2.093, -0.1528), (0.4318, -2.198, 0.1528), (0.4929, -1.945, 0.2161), (0.5541, -1.693, 0.1528), (0.5795, -1.588, 2.803e-11), (0.5541, -1.693, -0.1528), (0.4929, -1.945, -0.2161), (0.4318, -2.198, -0.1528), (0.6403, -2.188, 0.1528), (0.6702, -1.937, 0.2161), (0.7, -1.686, 0.1528), (0.7124, -1.582, 2.803e-11), (0.7, -1.686, -0.1528), (0.6702, -1.937, -0.2161), (0.6403, -2.188, -0.1528), (0.8639, -2.16, 2.803e-11), (0.8624, -2.064, 0.1528), (0.8589, -1.831, 0.2161), (0.8554, -1.599, 0.1528), (0.8539, -1.502, 2.803e-11), (0.8554, -1.599, -0.1528), (0.8589, -1.831, -0.2161), (0.8624, -2.064, -0.1528), (1.098, -1.916, 2.803e-11), (1.083, -1.834, 0.1528), (1.046, -1.636, 0.2161), (1.01, -1.438, 0.1528), (0.9944, -1.356, 2.803e-11), (1.01, -1.438, -0.1528), (1.046, -1.636, -0.2161), (1.083, -1.834, -0.1528), (1.315, -1.577, 2.803e-11), (1.287, -1.515, 0.1528), (1.22, -1.365, 0.2161), (1.152, -1.215, 0.1528), (1.124, -1.153, 2.803e-11), (1.152, -1.215, -0.1528), (1.22, -1.365, -0.2161), (1.287, -1.515, -0.1528), (1.723, -0.7696, 0.0), (1.678, -0.7256, 0.1768), (1.57, -0.6194, 0.25), (1.462, -0.5132, 0.1768), (1.417, -0.4692, 2.776e-17), (1.462, -0.5132, -0.1768), (1.57, -0.6194, -0.25), (1.678, -0.7256, -0.1768), (-0.05642, -2.468, 1.282e-10), (-0.02863, -2.455, 0.1528), (-0.02863, -2.455, -0.1528), (0.1276, -2.55, -2.018e-10), (0.1446, -2.533, 0.1528), (0.1446, -2.533, -0.1528), (0.3315, -2.612, -3.144e-10), (0.3365, -2.591, 0.1528), (0.3365, -2.591, -0.1528), (0.5412, -2.65, -2.018e-10), (0.534, -2.627, 0.1528), (0.534, -2.627, -0.1528), (0.7425, -2.661, 1.282e-10), (0.7235, -2.637, 0.1528), (0.7235, -2.637, -0.1528), (0.09096, -2.495, 8.153e-11), (0.1086, -2.487, 0.09718), (0.1086, -2.487, -0.09718), (0.208, -2.547, -1.283e-10), (0.2188, -2.536, 0.09718), (0.2188, -2.536, -0.09718), (0.3376, -2.587, -1.999e-10), (0.3408, -2.574, 0.09718), (0.3408, -2.574, -0.09718), (0.4709, -2.611, -1.283e-10), (0.4663, -2.596, 0.09718), (0.4663, -2.596, -0.09718), (0.599, -2.618, 8.153e-11), (0.5869, -2.603, 0.09718), (0.5869, -2.603, -0.09718), (-0.2345, -3.839, 8.153e-11), (-0.2168, -3.831, 0.09718), (-0.2168, -3.831, -0.09718), (-0.1174, -3.891, -1.283e-10), (-0.1066, -3.88, 0.09718), (-0.1066, -3.88, -0.09718), (0.01217, -3.931, -1.999e-10), (0.01539, -3.918, 0.09718), (0.01539, -3.918, -0.09718), (0.1455, -3.955, -1.283e-10), (0.1409, -3.94, 0.09718), (0.1409, -3.94, -0.09718), (0.2735, -3.962, 8.153e-11), (0.2614, -3.947, 0.09718), (0.2614, -3.947, -0.09718)], [], [(0, 8, 9, 1), (1, 9, 10, 2), (2, 10, 11, 3), (3, 11, 12, 4), (4, 12, 13, 5), (5, 13, 14, 6), (6, 14, 15, 7), (7, 15, 8, 0), (8, 16, 17, 9), (9, 17, 18, 10), (10, 18, 19, 11), (11, 19, 20, 12), (12, 20, 21, 13), (13, 21, 22, 14), (14, 22, 23, 15), (15, 23, 16, 8), (16, 24, 25, 17), (17, 25, 26, 18), (18, 26, 27, 19), (19, 27, 28, 20), (20, 28, 29, 21), (21, 29, 30, 22), (22, 30, 31, 23), (23, 31, 24, 16), (24, 32, 33, 25), (25, 33, 34, 26), (26, 34, 35, 27), (27, 35, 36, 28), (28, 36, 37, 29), (29, 37, 38, 30), (30, 38, 39, 31), (31, 39, 32, 24), (32, 40, 41, 33), (33, 41, 42, 34), (34, 42, 43, 35), (35, 43, 44, 36), (36, 44, 45, 37), (37, 45, 46, 38), (38, 46, 47, 39), (39, 47, 40, 32), (40, 48, 49, 41), (41, 49, 50, 42), (42, 50, 51, 43), (43, 51, 52, 44), (44, 52, 53, 45), (45, 53, 54, 46), (46, 54, 55, 47), (47, 55, 48, 40), (48, 56, 57, 49), (49, 57, 58, 50), (50, 58, 59, 51), (51, 59, 60, 52), (52, 60, 61, 53), (53, 61, 62, 54), (54, 62, 63, 55), (55, 63, 56, 48), (56, 64, 65, 57), (57, 65, 66, 58), (58, 66, 67, 59), (59, 67, 68, 60), (60, 68, 69, 61), (61, 69, 70, 62), (62, 70, 71, 63), (63, 71, 64, 56), (64, 72, 73, 65), (65, 73, 74, 66), (66, 74, 75, 67), (67, 75, 76, 68), (68, 76, 77, 69), (69, 77, 78, 70), (70, 78, 79, 71), (71, 79, 72, 64), (72, 80, 81, 73), (73, 81, 82, 74), (74, 82, 83, 75), (75, 83, 84, 76), (76, 84, 85, 77), (77, 85, 86, 78), (78, 86, 87, 79), (79, 87, 80, 72), (80, 88, 89, 81), (81, 89, 90, 82), (82, 90, 91, 83), (83, 91, 92, 84), (84, 92, 93, 85), (85, 93, 94, 86), (86, 94, 95, 87), (87, 95, 88, 80), (88, 96, 97, 89), (89, 97, 98, 90), (90, 98, 99, 91), (91, 99, 100, 92), (92, 100, 101, 93), (93, 101, 102, 94), (94, 102, 103, 95), (95, 103, 96, 88), (96, 104, 105, 97), (97, 105, 106, 98), (98, 106, 107, 99), (99, 107, 108, 100), (100, 108, 109, 101), (101, 109, 110, 102), (102, 110, 111, 103), (103, 111, 104, 96), (104, 112, 113, 105), (105, 113, 114, 106), (106, 114, 115, 107), (107, 115, 116, 108), (108, 116, 117, 109), (109, 117, 118, 110), (110, 118, 119, 111), (111, 119, 112, 104), (112, 120, 121, 113), (113, 121, 122, 114), (114, 122, 123, 115), (115, 123, 124, 116), (116, 124, 125, 117), (117, 125, 126, 118), (118, 126, 127, 119), (119, 127, 120, 112), (120, 128, 129, 121), (121, 129, 130, 122), (122, 130, 131, 123), (123, 131, 132, 124), (124, 132, 133, 125), (125, 133, 134, 126), (126, 134, 135, 127), (127, 135, 128, 120), (129, 128, 189, 190), (129, 136, 137, 130), (130, 137, 138, 131), (131, 138, 139, 132), (132, 139, 140, 133), (133, 140, 141, 134), (134, 141, 142, 135), (158, 150, 199, 202), (157, 158, 202, 201), (136, 143, 144, 137), (137, 144, 145, 138), (138, 145, 146, 139), (139, 146, 147, 140), (140, 147, 148, 141), (141, 148, 149, 142), (128, 135, 191, 189), (150, 143, 196, 199), (143, 150, 151, 144), (144, 151, 152, 145), (145, 152, 153, 146), (146, 153, 154, 147), (147, 154, 155, 148), (148, 155, 156, 149), (164, 157, 201, 203), (143, 136, 193, 196), (150, 158, 159, 151), (151, 159, 160, 152), (152, 160, 161, 153), (153, 161, 162, 154), (154, 162, 163, 155), (155, 163, 164, 156), (149, 156, 200, 197), (157, 165, 166, 158), (158, 166, 167, 159), (159, 167, 168, 160), (160, 168, 169, 161), (161, 169, 170, 162), (162, 170, 171, 163), (163, 171, 172, 164), (164, 172, 165, 157), (165, 173, 174, 166), (166, 174, 175, 167), (167, 175, 176, 168), (168, 176, 177, 169), (169, 177, 178, 170), (170, 178, 179, 171), (171, 179, 180, 172), (172, 180, 173, 165), (173, 181, 182, 174), (174, 182, 183, 175), (175, 183, 184, 176), (176, 184, 185, 177), (177, 185, 186, 178), (178, 186, 187, 179), (179, 187, 188, 180), (180, 188, 181, 173), (181, 0, 1, 182), (182, 1, 2, 183), (183, 2, 3, 184), (184, 3, 4, 185), (185, 4, 5, 186), (186, 5, 6, 187), (187, 6, 7, 188), (188, 7, 0, 181), (189, 192, 193, 190), (191, 194, 192, 189), (192, 195, 196, 193), (194, 197, 195, 192), (195, 198, 199, 196), (197, 200, 198, 195), (198, 201, 202, 199), (200, 203, 201, 198), (142, 149, 197, 194), (156, 164, 203, 200), (136, 129, 190, 193), (135, 142, 194, 191), (204, 205, 208, 207), (206, 204, 207, 209), (207, 208, 211, 210), (209, 207, 210, 212), (210, 211, 214, 213), (212, 210, 213, 215), (213, 214, 217, 216), (215, 213, 216, 218), (219, 222, 223, 220), (221, 224, 222, 219), (222, 225, 226, 223), (224, 227, 225, 222), (225, 228, 229, 226), (227, 230, 228, 225), (228, 231, 232, 229), (230, 233, 231, 228), (216, 217, 232, 231), (209, 212, 227, 224), (214, 211, 226, 229), (218, 216, 231, 233), (212, 215, 230, 227), (205, 204, 219, 220), (217, 214, 229, 232), (208, 205, 220, 223), (215, 218, 233, 230), (204, 206, 221, 219), (206, 209, 224, 221), (211, 208, 223, 226)])
_uv = me_torus_001.uv_layers.new(name='UVMap')
_uv.uv.foreach_set('vector', [0.5, 0.5, 0.5417, 0.5, 0.5417, 0.625, 0.5, 0.625, 0.5, 0.625, 0.5417, 0.625, 0.5417, 0.75, 0.5, 0.75, 0.5, 0.75, 0.5417, 0.75, 0.5417, 0.875, 0.5, 0.875, 0.5, 0.875, 0.5417, 0.875, 0.5417, 1.0, 0.5, 1.0, 0.5, 0.0, 0.5417, 0.0, 0.5417, 0.125, 0.5, 0.125, 0.5, 0.125, 0.5417, 0.125, 0.5417, 0.25, 0.5, 0.25, 0.5, 0.25, 0.5417, 0.25, 0.5417, 0.375, 0.5, 0.375, 0.5, 0.375, 0.5417, 0.375, 0.5417, 0.5, 0.5, 0.5, 0.5417, 0.5, 0.5833, 0.5, 0.5833, 0.625, 0.5417, 0.625, 0.5417, 0.625, 0.5833, 0.625, 0.5833, 0.75, 0.5417, 0.75, 0.5417, 0.75, 0.5833, 0.75, 0.5833, 0.875, 0.5417, 0.875, 0.5417, 0.875, 0.5833, 0.875, 0.5833, 1.0, 0.5417, 1.0, 0.5417, 0.0, 0.5833, 0.0, 0.5833, 0.125, 0.5417, 0.125, 0.5417, 0.125, 0.5833, 0.125, 0.5833, 0.25, 0.5417, 0.25, 0.5417, 0.25, 0.5833, 0.25, 0.5833, 0.375, 0.5417, 0.375, 0.5417, 0.375, 0.5833, 0.375, 0.5833, 0.5, 0.5417, 0.5, 0.5833, 0.5, 0.625, 0.5, 0.625, 0.625, 0.5833, 0.625, 0.5833, 0.625, 0.625, 0.625, 0.625, 0.75, 0.5833, 0.75, 0.5833, 0.75, 0.625, 0.75, 0.625, 0.875, 0.5833, 0.875, 0.5833, 0.875, 0.625, 0.875, 0.625, 1.0, 0.5833, 1.0, 0.5833, 0.0, 0.625, 0.0, 0.625, 0.125, 0.5833, 0.125, 0.5833, 0.125, 0.625, 0.125, 0.625, 0.25, 0.5833, 0.25, 0.5833, 0.25, 0.625, 0.25, 0.625, 0.375, 0.5833, 0.375, 0.5833, 0.375, 0.625, 0.375, 0.625, 0.5, 0.5833, 0.5, 0.625, 0.5, 0.6667, 0.5, 0.6667, 0.625, 0.625, 0.625, 0.625, 0.625, 0.6667, 0.625, 0.6667, 0.75, 0.625, 0.75, 0.625, 0.75, 0.6667, 0.75, 0.6667, 0.875, 0.625, 0.875, 0.625, 0.875, 0.6667, 0.875, 0.6667, 1.0, 0.625, 1.0, 0.625, 0.0, 0.6667, 0.0, 0.6667, 0.125, 0.625, 0.125, 0.625, 0.125, 0.6667, 0.125, 0.6667, 0.25, 0.625, 0.25, 0.625, 0.25, 0.6667, 0.25, 0.6667, 0.375, 0.625, 0.375, 0.625, 0.375, 0.6667, 0.375, 0.6667, 0.5, 0.625, 0.5, 0.6667, 0.5, 0.7083, 0.5, 0.7083, 0.625, 0.6667, 0.625, 0.6667, 0.625, 0.7083, 0.625, 0.7083, 0.75, 0.6667, 0.75, 0.6667, 0.75, 0.7083, 0.75, 0.7083, 0.875, 0.6667, 0.875, 0.6667, 0.875, 0.7083, 0.875, 0.7083, 1.0, 0.6667, 1.0, 0.6667, 0.0, 0.7083, 0.0, 0.7083, 0.125, 0.6667, 0.125, 0.6667, 0.125, 0.7083, 0.125, 0.7083, 0.25, 0.6667, 0.25, 0.6667, 0.25, 0.7083, 0.25, 0.7083, 0.375, 0.6667, 0.375, 0.6667, 0.375, 0.7083, 0.375, 0.7083, 0.5, 0.6667, 0.5, 0.7083, 0.5, 0.75, 0.5, 0.75, 0.625, 0.7083, 0.625, 0.7083, 0.625, 0.75, 0.625, 0.75, 0.75, 0.7083, 0.75, 0.7083, 0.75, 0.75, 0.75, 0.75, 0.875, 0.7083, 0.875, 0.7083, 0.875, 0.75, 0.875, 0.75, 1.0, 0.7083, 1.0, 0.7083, 0.0, 0.75, 0.0, 0.75, 0.125, 0.7083, 0.125, 0.7083, 0.125, 0.75, 0.125, 0.75, 0.25, 0.7083, 0.25, 0.7083, 0.25, 0.75, 0.25, 0.75, 0.375, 0.7083, 0.375, 0.7083, 0.375, 0.75, 0.375, 0.75, 0.5, 0.7083, 0.5, 0.75, 0.5, 0.7917, 0.5, 0.7917, 0.625, 0.75, 0.625, 0.75, 0.625, 0.7917, 0.625, 0.7917, 0.75, 0.75, 0.75, 0.75, 0.75, 0.7917, 0.75, 0.7917, 0.875, 0.75, 0.875, 0.75, 0.875, 0.7917, 0.875, 0.7917, 1.0, 0.75, 1.0, 0.75, 0.0, 0.7917, 0.0, 0.7917, 0.125, 0.75, 0.125, 0.75, 0.125, 0.7917, 0.125, 0.7917, 0.25, 0.75, 0.25, 0.75, 0.25, 0.7917, 0.25, 0.7917, 0.375, 0.75, 0.375, 0.75, 0.375, 0.7917, 0.375, 0.7917, 0.5, 0.75, 0.5, 0.7917, 0.5, 0.8333, 0.5, 0.8333, 0.625, 0.7917, 0.625, 0.7917, 0.625, 0.8333, 0.625, 0.8333, 0.75, 0.7917, 0.75, 0.7917, 0.75, 0.8333, 0.75, 0.8333, 0.875, 0.7917, 0.875, 0.7917, 0.875, 0.8333, 0.875, 0.8333, 1.0, 0.7917, 1.0, 0.7917, 0.0, 0.8333, 0.0, 0.8333, 0.125, 0.7917, 0.125, 0.7917, 0.125, 0.8333, 0.125, 0.8333, 0.25, 0.7917, 0.25, 0.7917, 0.25, 0.8333, 0.25, 0.8333, 0.375, 0.7917, 0.375, 0.7917, 0.375, 0.8333, 0.375, 0.8333, 0.5, 0.7917, 0.5, 0.8333, 0.5, 0.875, 0.5, 0.875, 0.625, 0.8333, 0.625, 0.8333, 0.625, 0.875, 0.625, 0.875, 0.75, 0.8333, 0.75, 0.8333, 0.75, 0.875, 0.75, 0.875, 0.875, 0.8333, 0.875, 0.8333, 0.875, 0.875, 0.875, 0.875, 1.0, 0.8333, 1.0, 0.8333, 0.0, 0.875, 0.0, 0.875, 0.125, 0.8333, 0.125, 0.8333, 0.125, 0.875, 0.125, 0.875, 0.25, 0.8333, 0.25, 0.8333, 0.25, 0.875, 0.25, 0.875, 0.375, 0.8333, 0.375, 0.8333, 0.375, 0.875, 0.375, 0.875, 0.5, 0.8333, 0.5, 0.875, 0.5, 0.9167, 0.5, 0.9167, 0.625, 0.875, 0.625, 0.875, 0.625, 0.9167, 0.625, 0.9167, 0.75, 0.875, 0.75, 0.875, 0.75, 0.9167, 0.75, 0.9167, 0.875, 0.875, 0.875, 0.875, 0.875, 0.9167, 0.875, 0.9167, 1.0, 0.875, 1.0, 0.875, 0.0, 0.9167, 0.0, 0.9167, 0.125, 0.875, 0.125, 0.875, 0.125, 0.9167, 0.125, 0.9167, 0.25, 0.875, 0.25, 0.875, 0.25, 0.9167, 0.25, 0.9167, 0.375, 0.875, 0.375, 0.875, 0.375, 0.9167, 0.375, 0.9167, 0.5, 0.875, 0.5, 0.9167, 0.5, 0.9583, 0.5, 0.9583, 0.625, 0.9167, 0.625, 0.9167, 0.625, 0.9583, 0.625, 0.9583, 0.75, 0.9167, 0.75, 0.9167, 0.75, 0.9583, 0.75, 0.9583, 0.875, 0.9167, 0.875, 0.9167, 0.875, 0.9583, 0.875, 0.9583, 1.0, 0.9167, 1.0, 0.9167, 0.0, 0.9583, 0.0, 0.9583, 0.125, 0.9167, 0.125, 0.9167, 0.125, 0.9583, 0.125, 0.9583, 0.25, 0.9167, 0.25, 0.9167, 0.25, 0.9583, 0.25, 0.9583, 0.375, 0.9167, 0.375, 0.9167, 0.375, 0.9583, 0.375, 0.9583, 0.5, 0.9167, 0.5, 0.9583, 0.5, 1.0, 0.5, 1.0, 0.625, 0.9583, 0.625, 0.9583, 0.625, 1.0, 0.625, 1.0, 0.75, 0.9583, 0.75, 0.9583, 0.75, 1.0, 0.75, 1.0, 0.875, 0.9583, 0.875, 0.9583, 0.875, 1.0, 0.875, 1.0, 1.0, 0.9583, 1.0, 0.9583, 0.0, 1.0, 0.0, 1.0, 0.125, 0.9583, 0.125, 0.9583, 0.125, 1.0, 0.125, 1.0, 0.25, 0.9583, 0.25, 0.9583, 0.25, 1.0, 0.25, 1.0, 0.375, 0.9583, 0.375, 0.9583, 0.375, 1.0, 0.375, 1.0, 0.5, 0.9583, 0.5, -4.441e-16, 0.5, 0.04167, 0.5, 0.04167, 0.625, -4.441e-16, 0.625, -4.441e-16, 0.625, 0.04167, 0.625, 0.04167, 0.75, -4.441e-16, 0.75, -4.441e-16, 0.75, 0.04167, 0.75, 0.04167, 0.875, -4.441e-16, 0.875, -4.441e-16, 0.875, 0.04167, 0.875, 0.04167, 1.0, -4.441e-16, 1.0, -4.441e-16, 0.0, 0.04167, 0.0, 0.04167, 0.125, -4.441e-16, 0.125, -4.441e-16, 0.125, 0.04167, 0.125, 0.04167, 0.25, -4.441e-16, 0.25, -4.441e-16, 0.25, 0.04167, 0.25, 0.04167, 0.375, -4.441e-16, 0.375, -4.441e-16, 0.375, 0.04167, 0.375, 0.04167, 0.5, -4.441e-16, 0.5, 0.04167, 0.5, 0.08333, 0.5, 0.08333, 0.625, 0.04167, 0.625, 0.04167, 0.625, 0.08333, 0.625, 0.08333, 0.75, 0.04167, 0.75, 0.04167, 0.75, 0.08333, 0.75, 0.08333, 0.875, 0.04167, 0.875, 0.04167, 0.875, 0.08333, 0.875, 0.08333, 1.0, 0.04167, 1.0, 0.04167, 0.0, 0.08333, 0.0, 0.08333, 0.125, 0.04167, 0.125, 0.04167, 0.125, 0.08333, 0.125, 0.08333, 0.25, 0.04167, 0.25, 0.04167, 0.25, 0.08333, 0.25, 0.08333, 0.375, 0.04167, 0.375, 0.04167, 0.375, 0.08333, 0.375, 0.08333, 0.5, 0.04167, 0.5, 0.08333, 0.5, 0.125, 0.5, 0.125, 0.625, 0.08333, 0.625, 0.08333, 0.625, 0.125, 0.625, 0.125, 0.75, 0.08333, 0.75, 0.08333, 0.75, 0.125, 0.75, 0.125, 0.875, 0.08333, 0.875, 0.08333, 0.875, 0.125, 0.875, 0.125, 1.0, 0.08333, 1.0, 0.08333, 0.0, 0.125, 0.0, 0.125, 0.125, 0.08333, 0.125, 0.08333, 0.125, 0.125, 0.125, 0.125, 0.25, 0.08333, 0.25, 0.08333, 0.25, 0.125, 0.25, 0.125, 0.375, 0.08333, 0.375, 0.08333, 0.375, 0.125, 0.375, 0.125, 0.5, 0.08333, 0.5, 0.125, 0.5, 0.1667, 0.5, 0.1667, 0.625, 0.125, 0.625, 0.125, 0.625, 0.1667, 0.625, 0.1667, 0.75, 0.125, 0.75, 0.125, 0.75, 0.1667, 0.75, 0.1667, 0.875, 0.125, 0.875, 0.125, 0.875, 0.1667, 0.875, 0.1667, 1.0, 0.125, 1.0, 0.125, 0.0, 0.1667, 0.0, 0.1667, 0.125, 0.125, 0.125, 0.125, 0.125, 0.1667, 0.125, 0.1667, 0.25, 0.125, 0.25, 0.125, 0.25, 0.1667, 0.25, 0.1667, 0.375, 0.125, 0.375, 0.125, 0.375, 0.1667, 0.375, 0.1667, 0.5, 0.125, 0.5, 0.1667, 0.625, 0.1667, 0.5, 0.1667, 0.5, 0.1667, 0.625, 0.1667, 0.625, 0.2083, 0.625, 0.2083, 0.75, 0.1667, 0.75, 0.1667, 0.75, 0.2083, 0.75, 0.2083, 0.875, 0.1667, 0.875, 0.1667, 0.875, 0.2083, 0.875, 0.2083, 1.0, 0.1667, 1.0, 0.1667, 0.0, 0.2083, 0.0, 0.2083, 0.125, 0.1667, 0.125, 0.1667, 0.125, 0.2083, 0.125, 0.2083, 0.25, 0.1667, 0.25, 0.1667, 0.25, 0.2083, 0.25, 0.2083, 0.375, 0.1667, 0.375, 0.3333, 0.625, 0.2917, 0.625, 0.2917, 0.625, 0.3333, 0.625, 0.3333, 0.5, 0.3333, 0.625, 0.3333, 0.625, 0.3333, 0.5, 0.2083, 0.625, 0.25, 0.625, 0.25, 0.75, 0.2083, 0.75, 0.2083, 0.75, 0.25, 0.75, 0.25, 0.875, 0.2083, 0.875, 0.2083, 0.875, 0.25, 0.875, 0.25, 1.0, 0.2083, 1.0, 0.2083, 0.0, 0.25, 0.0, 0.25, 0.125, 0.2083, 0.125, 0.2083, 0.125, 0.25, 0.125, 0.25, 0.25, 0.2083, 0.25, 0.2083, 0.25, 0.25, 0.25, 0.25, 0.375, 0.2083, 0.375, 0.1667, 0.5, 0.1667, 0.375, 0.1667, 0.375, 0.1667, 0.5, 0.2917, 0.625, 0.25, 0.625, 0.25, 0.625, 0.2917, 0.625, 0.25, 0.625, 0.2917, 0.625, 0.2917, 0.75, 0.25, 0.75, 0.25, 0.75, 0.2917, 0.75, 0.2917, 0.875, 0.25, 0.875, 0.25, 0.875, 0.2917, 0.875, 0.2917, 1.0, 0.25, 1.0, 0.25, 0.0, 0.2917, 0.0, 0.2917, 0.125, 0.25, 0.125, 0.25, 0.125, 0.2917, 0.125, 0.2917, 0.25, 0.25, 0.25, 0.25, 0.25, 0.2917, 0.25, 0.2917, 0.375, 0.25, 0.375, 0.3333, 0.375, 0.3333, 0.5, 0.3333, 0.5, 0.3333, 0.375, 0.25, 0.625, 0.2083, 0.625, 0.2083, 0.625, 0.25, 0.625, 0.2917, 0.625, 0.3333, 0.625, 0.3333, 0.75, 0.2917, 0.75, 0.2917, 0.75, 0.3333, 0.75, 0.3333, 0.875, 0.2917, 0.875, 0.2917, 0.875, 0.3333, 0.875, 0.3333, 1.0, 0.2917, 1.0, 0.2917, 0.0, 0.3333, 0.0, 0.3333, 0.125, 0.2917, 0.125, 0.2917, 0.125, 0.3333, 0.125, 0.3333, 0.25, 0.2917, 0.25, 0.2917, 0.25, 0.3333, 0.25, 0.3333, 0.375, 0.2917, 0.375, 0.25, 0.375, 0.2917, 0.375, 0.2917, 0.375, 0.25, 0.375, 0.3333, 0.5, 0.375, 0.5, 0.375, 0.625, 0.3333, 0.625, 0.3333, 0.625, 0.375, 0.625, 0.375, 0.75, 0.3333, 0.75, 0.3333, 0.75, 0.375, 0.75, 0.375, 0.875, 0.3333, 0.875, 0.3333, 0.875, 0.375, 0.875, 0.375, 1.0, 0.3333, 1.0, 0.3333, 0.0, 0.375, 0.0, 0.375, 0.125, 0.3333, 0.125, 0.3333, 0.125, 0.375, 0.125, 0.375, 0.25, 0.3333, 0.25, 0.3333, 0.25, 0.375, 0.25, 0.375, 0.375, 0.3333, 0.375, 0.3333, 0.375, 0.375, 0.375, 0.375, 0.5, 0.3333, 0.5, 0.375, 0.5, 0.4167, 0.5, 0.4167, 0.625, 0.375, 0.625, 0.375, 0.625, 0.4167, 0.625, 0.4167, 0.75, 0.375, 0.75, 0.375, 0.75, 0.4167, 0.75, 0.4167, 0.875, 0.375, 0.875, 0.375, 0.875, 0.4167, 0.875, 0.4167, 1.0, 0.375, 1.0, 0.375, 0.0, 0.4167, 0.0, 0.4167, 0.125, 0.375, 0.125, 0.375, 0.125, 0.4167, 0.125, 0.4167, 0.25, 0.375, 0.25, 0.375, 0.25, 0.4167, 0.25, 0.4167, 0.375, 0.375, 0.375, 0.375, 0.375, 0.4167, 0.375, 0.4167, 0.5, 0.375, 0.5, 0.4167, 0.5, 0.4583, 0.5, 0.4583, 0.625, 0.4167, 0.625, 0.4167, 0.625, 0.4583, 0.625, 0.4583, 0.75, 0.4167, 0.75, 0.4167, 0.75, 0.4583, 0.75, 0.4583, 0.875, 0.4167, 0.875, 0.4167, 0.875, 0.4583, 0.875, 0.4583, 1.0, 0.4167, 1.0, 0.4167, 0.0, 0.4583, 0.0, 0.4583, 0.125, 0.4167, 0.125, 0.4167, 0.125, 0.4583, 0.125, 0.4583, 0.25, 0.4167, 0.25, 0.4167, 0.25, 0.4583, 0.25, 0.4583, 0.375, 0.4167, 0.375, 0.4167, 0.375, 0.4583, 0.375, 0.4583, 0.5, 0.4167, 0.5, 0.4583, 0.5, 0.5, 0.5, 0.5, 0.625, 0.4583, 0.625, 0.4583, 0.625, 0.5, 0.625, 0.5, 0.75, 0.4583, 0.75, 0.4583, 0.75, 0.5, 0.75, 0.5, 0.875, 0.4583, 0.875, 0.4583, 0.875, 0.5, 0.875, 0.5, 1.0, 0.4583, 1.0, 0.4583, 0.0, 0.5, 0.0, 0.5, 0.125, 0.4583, 0.125, 0.4583, 0.125, 0.5, 0.125, 0.5, 0.25, 0.4583, 0.25, 0.4583, 0.25, 0.5, 0.25, 0.5, 0.375, 0.4583, 0.375, 0.4583, 0.375, 0.5, 0.375, 0.5, 0.5, 0.4583, 0.5, 0.1667, 0.5, 0.2083, 0.5, 0.2083, 0.625, 0.1667, 0.625, 0.1667, 0.375, 0.2083, 0.375, 0.2083, 0.5, 0.1667, 0.5, 0.2083, 0.5, 0.25, 0.5, 0.25, 0.625, 0.2083, 0.625, 0.2083, 0.375, 0.25, 0.375, 0.25, 0.5, 0.2083, 0.5, 0.25, 0.5, 0.2917, 0.5, 0.2917, 0.625, 0.25, 0.625, 0.25, 0.375, 0.2917, 0.375, 0.2917, 0.5, 0.25, 0.5, 0.2917, 0.5, 0.3333, 0.5, 0.3333, 0.625, 0.2917, 0.625, 0.2917, 0.375, 0.3333, 0.375, 0.3333, 0.5, 0.2917, 0.5, 0.2083, 0.375, 0.25, 0.375, 0.25, 0.375, 0.2083, 0.375, 0.2917, 0.375, 0.3333, 0.375, 0.3333, 0.375, 0.2917, 0.375, 0.2083, 0.625, 0.1667, 0.625, 0.1667, 0.625, 0.2083, 0.625, 0.1667, 0.375, 0.2083, 0.375, 0.2083, 0.375, 0.1667, 0.375, 0.1667, 0.5, 0.1667, 0.625, 0.2083, 0.625, 0.2083, 0.5, 0.1667, 0.375, 0.1667, 0.5, 0.2083, 0.5, 0.2083, 0.375, 0.2083, 0.5, 0.2083, 0.625, 0.25, 0.625, 0.25, 0.5, 0.2083, 0.375, 0.2083, 0.5, 0.25, 0.5, 0.25, 0.375, 0.25, 0.5, 0.25, 0.625, 0.2917, 0.625, 0.2917, 0.5, 0.25, 0.375, 0.25, 0.5, 0.2917, 0.5, 0.2917, 0.375, 0.2917, 0.5, 0.2917, 0.625, 0.3333, 0.625, 0.3333, 0.5, 0.2917, 0.375, 0.2917, 0.5, 0.3333, 0.5, 0.3333, 0.375, 0.1667, 0.5, 0.2083, 0.5, 0.2083, 0.625, 0.1667, 0.625, 0.1667, 0.375, 0.2083, 0.375, 0.2083, 0.5, 0.1667, 0.5, 0.2083, 0.5, 0.25, 0.5, 0.25, 0.625, 0.2083, 0.625, 0.2083, 0.375, 0.25, 0.375, 0.25, 0.5, 0.2083, 0.5, 0.25, 0.5, 0.2917, 0.5, 0.2917, 0.625, 0.25, 0.625, 0.25, 0.375, 0.2917, 0.375, 0.2917, 0.5, 0.25, 0.5, 0.2917, 0.5, 0.3333, 0.5, 0.3333, 0.625, 0.2917, 0.625, 0.2917, 0.375, 0.3333, 0.375, 0.3333, 0.5, 0.2917, 0.5, 0.3333, 0.5, 0.3333, 0.625, 0.3333, 0.625, 0.3333, 0.5, 0.2083, 0.375, 0.25, 0.375, 0.25, 0.375, 0.2083, 0.375, 0.2917, 0.625, 0.25, 0.625, 0.25, 0.625, 0.2917, 0.625, 0.3333, 0.375, 0.3333, 0.5, 0.3333, 0.5, 0.3333, 0.375, 0.25, 0.375, 0.2917, 0.375, 0.2917, 0.375, 0.25, 0.375, 0.1667, 0.625, 0.1667, 0.5, 0.1667, 0.5, 0.1667, 0.625, 0.3333, 0.625, 0.2917, 0.625, 0.2917, 0.625, 0.3333, 0.625, 0.2083, 0.625, 0.1667, 0.625, 0.1667, 0.625, 0.2083, 0.625, 0.2917, 0.375, 0.3333, 0.375, 0.3333, 0.375, 0.2917, 0.375, 0.1667, 0.5, 0.1667, 0.375, 0.1667, 0.375, 0.1667, 0.5, 0.1667, 0.375, 0.2083, 0.375, 0.2083, 0.375, 0.1667, 0.375, 0.25, 0.625, 0.2083, 0.625, 0.2083, 0.625, 0.25, 0.625])
me_torus_001.update()

# ---- objects
ob_cube = bpy.data.objects.new('Cube', me_cube)
ob_cylinder = bpy.data.objects.new('Cylinder', me_cylinder)
ob_torus_001 = bpy.data.objects.new('Torus.001', me_torus_001)

# ---- transforms, parenting, visibility, modifiers, constraints
ob_cube.location = (0.0, 7.305, 0.0)
ob_cylinder.location = (0.0, 7.367, 0.0)
ob_torus_001.location = (0.0, 0.0, 0.0)
_m = ob_torus_001.modifiers.new('Mirror', 'MIRROR')

# ---- collection membership
col_collection.objects.link(ob_cube)
col_collection.objects.link(ob_cylinder)
col_collection.objects.link(ob_torus_001)

# ---- scene / render settings (as saved in the file)
scene.frame_start = 1; scene.frame_end = 250; scene.frame_set(1)
scene.render.engine = 'BLENDER_EEVEE_NEXT'
scene.cycles.sampling_pattern = 'TABULATED_SOBOL'
scene.view_settings.view_transform = 'Filmic'
bpy.context.view_layer.update()

# ---- added for rendering (the .blend has no active camera and no usable light): camera, sun
cam_auto = bpy.data.cameras.new('AutoCamera')
cam_auto.lens = 50.0
cam_auto.sensor_width = 36.0
cam_auto.clip_end = 1000.0
ob_auto_camera = bpy.data.objects.new('AutoCamera', cam_auto)
scene.collection.objects.link(ob_auto_camera)
ob_auto_camera.location = (12.3631, -12.5262, 10.0162)
ob_auto_camera.rotation_euler = (1.09748, -7.21219e-08, 0.694738)
scene.camera = ob_auto_camera
light_auto_sun = bpy.data.lights.new('AutoSun', 'SUN')
light_auto_sun.energy = 3.0
light_auto_sun.angle = 0.0523599
ob_auto_sun = bpy.data.objects.new('AutoSun', light_auto_sun)
scene.collection.objects.link(ob_auto_sun)
ob_auto_sun.rotation_euler = (0.872665, 0.174533, 0.523599)
bpy.context.view_layer.update()
